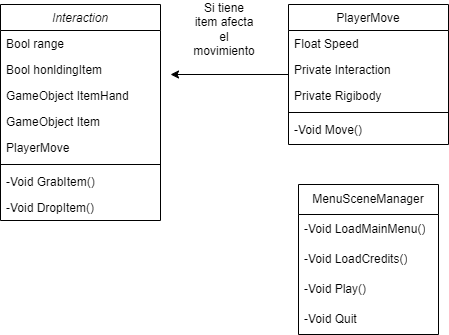

The diagram above was exported from draw.io. Its source (the exported page's mxGraphModel, read from the mxfile embedded in the PNG):
<mxGraphModel dx="1009" dy="547" grid="1" gridSize="10" guides="1" tooltips="1" connect="1" arrows="1" fold="1" page="1" pageScale="1" pageWidth="827" pageHeight="1169" math="0" shadow="0">
  <root>
    <mxCell id="WIyWlLk6GJQsqaUBKTNV-0" />
    <mxCell id="WIyWlLk6GJQsqaUBKTNV-1" parent="WIyWlLk6GJQsqaUBKTNV-0" />
    <mxCell id="zkfFHV4jXpPFQw0GAbJ--0" value="Interaction" style="swimlane;fontStyle=2;align=center;verticalAlign=top;childLayout=stackLayout;horizontal=1;startSize=26;horizontalStack=0;resizeParent=1;resizeLast=0;collapsible=1;marginBottom=0;rounded=0;shadow=0;strokeWidth=1;" parent="WIyWlLk6GJQsqaUBKTNV-1" vertex="1">
      <mxGeometry x="220" y="120" width="160" height="216" as="geometry">
        <mxRectangle x="230" y="140" width="160" height="26" as="alternateBounds" />
      </mxGeometry>
    </mxCell>
    <mxCell id="zkfFHV4jXpPFQw0GAbJ--1" value="Bool range" style="text;align=left;verticalAlign=top;spacingLeft=4;spacingRight=4;overflow=hidden;rotatable=0;points=[[0,0.5],[1,0.5]];portConstraint=eastwest;" parent="zkfFHV4jXpPFQw0GAbJ--0" vertex="1">
      <mxGeometry y="26" width="160" height="26" as="geometry" />
    </mxCell>
    <mxCell id="zkfFHV4jXpPFQw0GAbJ--2" value="Bool honldingItem" style="text;align=left;verticalAlign=top;spacingLeft=4;spacingRight=4;overflow=hidden;rotatable=0;points=[[0,0.5],[1,0.5]];portConstraint=eastwest;rounded=0;shadow=0;html=0;" parent="zkfFHV4jXpPFQw0GAbJ--0" vertex="1">
      <mxGeometry y="52" width="160" height="26" as="geometry" />
    </mxCell>
    <mxCell id="zkfFHV4jXpPFQw0GAbJ--3" value="GameObject ItemHand" style="text;align=left;verticalAlign=top;spacingLeft=4;spacingRight=4;overflow=hidden;rotatable=0;points=[[0,0.5],[1,0.5]];portConstraint=eastwest;rounded=0;shadow=0;html=0;" parent="zkfFHV4jXpPFQw0GAbJ--0" vertex="1">
      <mxGeometry y="78" width="160" height="26" as="geometry" />
    </mxCell>
    <mxCell id="JQZXdoD3Woh4f7cSEmBS-0" value="GameObject Item&#10;" style="text;align=left;verticalAlign=top;spacingLeft=4;spacingRight=4;overflow=hidden;rotatable=0;points=[[0,0.5],[1,0.5]];portConstraint=eastwest;rounded=0;shadow=0;html=0;" vertex="1" parent="zkfFHV4jXpPFQw0GAbJ--0">
      <mxGeometry y="104" width="160" height="26" as="geometry" />
    </mxCell>
    <mxCell id="JQZXdoD3Woh4f7cSEmBS-1" value="PlayerMove" style="text;align=left;verticalAlign=top;spacingLeft=4;spacingRight=4;overflow=hidden;rotatable=0;points=[[0,0.5],[1,0.5]];portConstraint=eastwest;rounded=0;shadow=0;html=0;" vertex="1" parent="zkfFHV4jXpPFQw0GAbJ--0">
      <mxGeometry y="130" width="160" height="26" as="geometry" />
    </mxCell>
    <mxCell id="zkfFHV4jXpPFQw0GAbJ--4" value="" style="line;html=1;strokeWidth=1;align=left;verticalAlign=middle;spacingTop=-1;spacingLeft=3;spacingRight=3;rotatable=0;labelPosition=right;points=[];portConstraint=eastwest;" parent="zkfFHV4jXpPFQw0GAbJ--0" vertex="1">
      <mxGeometry y="156" width="160" height="8" as="geometry" />
    </mxCell>
    <mxCell id="zkfFHV4jXpPFQw0GAbJ--5" value="-Void GrabItem()" style="text;align=left;verticalAlign=top;spacingLeft=4;spacingRight=4;overflow=hidden;rotatable=0;points=[[0,0.5],[1,0.5]];portConstraint=eastwest;" parent="zkfFHV4jXpPFQw0GAbJ--0" vertex="1">
      <mxGeometry y="164" width="160" height="26" as="geometry" />
    </mxCell>
    <mxCell id="JQZXdoD3Woh4f7cSEmBS-2" value="-Void DropItem()" style="text;align=left;verticalAlign=top;spacingLeft=4;spacingRight=4;overflow=hidden;rotatable=0;points=[[0,0.5],[1,0.5]];portConstraint=eastwest;" vertex="1" parent="zkfFHV4jXpPFQw0GAbJ--0">
      <mxGeometry y="190" width="160" height="26" as="geometry" />
    </mxCell>
    <mxCell id="JQZXdoD3Woh4f7cSEmBS-3" style="edgeStyle=orthogonalEdgeStyle;rounded=0;orthogonalLoop=1;jettySize=auto;html=1;" edge="1" parent="WIyWlLk6GJQsqaUBKTNV-1" source="zkfFHV4jXpPFQw0GAbJ--17">
      <mxGeometry relative="1" as="geometry">
        <mxPoint x="390" y="190" as="targetPoint" />
      </mxGeometry>
    </mxCell>
    <mxCell id="zkfFHV4jXpPFQw0GAbJ--17" value="PlayerMove" style="swimlane;fontStyle=0;align=center;verticalAlign=top;childLayout=stackLayout;horizontal=1;startSize=26;horizontalStack=0;resizeParent=1;resizeLast=0;collapsible=1;marginBottom=0;rounded=0;shadow=0;strokeWidth=1;" parent="WIyWlLk6GJQsqaUBKTNV-1" vertex="1">
      <mxGeometry x="508" y="120" width="160" height="140" as="geometry">
        <mxRectangle x="550" y="140" width="160" height="26" as="alternateBounds" />
      </mxGeometry>
    </mxCell>
    <mxCell id="zkfFHV4jXpPFQw0GAbJ--18" value="Float Speed" style="text;align=left;verticalAlign=top;spacingLeft=4;spacingRight=4;overflow=hidden;rotatable=0;points=[[0,0.5],[1,0.5]];portConstraint=eastwest;" parent="zkfFHV4jXpPFQw0GAbJ--17" vertex="1">
      <mxGeometry y="26" width="160" height="26" as="geometry" />
    </mxCell>
    <mxCell id="zkfFHV4jXpPFQw0GAbJ--19" value="Private Interaction" style="text;align=left;verticalAlign=top;spacingLeft=4;spacingRight=4;overflow=hidden;rotatable=0;points=[[0,0.5],[1,0.5]];portConstraint=eastwest;rounded=0;shadow=0;html=0;" parent="zkfFHV4jXpPFQw0GAbJ--17" vertex="1">
      <mxGeometry y="52" width="160" height="26" as="geometry" />
    </mxCell>
    <mxCell id="zkfFHV4jXpPFQw0GAbJ--20" value="Private Rigibody" style="text;align=left;verticalAlign=top;spacingLeft=4;spacingRight=4;overflow=hidden;rotatable=0;points=[[0,0.5],[1,0.5]];portConstraint=eastwest;rounded=0;shadow=0;html=0;" parent="zkfFHV4jXpPFQw0GAbJ--17" vertex="1">
      <mxGeometry y="78" width="160" height="26" as="geometry" />
    </mxCell>
    <mxCell id="zkfFHV4jXpPFQw0GAbJ--23" value="" style="line;html=1;strokeWidth=1;align=left;verticalAlign=middle;spacingTop=-1;spacingLeft=3;spacingRight=3;rotatable=0;labelPosition=right;points=[];portConstraint=eastwest;" parent="zkfFHV4jXpPFQw0GAbJ--17" vertex="1">
      <mxGeometry y="104" width="160" height="8" as="geometry" />
    </mxCell>
    <mxCell id="zkfFHV4jXpPFQw0GAbJ--25" value="-Void Move()" style="text;align=left;verticalAlign=top;spacingLeft=4;spacingRight=4;overflow=hidden;rotatable=0;points=[[0,0.5],[1,0.5]];portConstraint=eastwest;" parent="zkfFHV4jXpPFQw0GAbJ--17" vertex="1">
      <mxGeometry y="112" width="160" height="26" as="geometry" />
    </mxCell>
    <mxCell id="JQZXdoD3Woh4f7cSEmBS-4" value="Si tiene item afecta el movimiento" style="text;html=1;align=center;verticalAlign=middle;whiteSpace=wrap;rounded=0;" vertex="1" parent="WIyWlLk6GJQsqaUBKTNV-1">
      <mxGeometry x="413.5" y="130" width="60" height="30" as="geometry" />
    </mxCell>
    <mxCell id="JQZXdoD3Woh4f7cSEmBS-5" value="MenuSceneManager" style="swimlane;fontStyle=0;childLayout=stackLayout;horizontal=1;startSize=30;horizontalStack=0;resizeParent=1;resizeParentMax=0;resizeLast=0;collapsible=1;marginBottom=0;whiteSpace=wrap;html=1;" vertex="1" parent="WIyWlLk6GJQsqaUBKTNV-1">
      <mxGeometry x="518" y="300" width="140" height="150" as="geometry" />
    </mxCell>
    <mxCell id="JQZXdoD3Woh4f7cSEmBS-6" value="-Void LoadMainMenu()" style="text;strokeColor=none;fillColor=none;align=left;verticalAlign=middle;spacingLeft=4;spacingRight=4;overflow=hidden;points=[[0,0.5],[1,0.5]];portConstraint=eastwest;rotatable=0;whiteSpace=wrap;html=1;" vertex="1" parent="JQZXdoD3Woh4f7cSEmBS-5">
      <mxGeometry y="30" width="140" height="30" as="geometry" />
    </mxCell>
    <mxCell id="JQZXdoD3Woh4f7cSEmBS-7" value="-Void LoadCredits()" style="text;strokeColor=none;fillColor=none;align=left;verticalAlign=middle;spacingLeft=4;spacingRight=4;overflow=hidden;points=[[0,0.5],[1,0.5]];portConstraint=eastwest;rotatable=0;whiteSpace=wrap;html=1;" vertex="1" parent="JQZXdoD3Woh4f7cSEmBS-5">
      <mxGeometry y="60" width="140" height="30" as="geometry" />
    </mxCell>
    <mxCell id="JQZXdoD3Woh4f7cSEmBS-8" value="-Void Play()" style="text;strokeColor=none;fillColor=none;align=left;verticalAlign=middle;spacingLeft=4;spacingRight=4;overflow=hidden;points=[[0,0.5],[1,0.5]];portConstraint=eastwest;rotatable=0;whiteSpace=wrap;html=1;" vertex="1" parent="JQZXdoD3Woh4f7cSEmBS-5">
      <mxGeometry y="90" width="140" height="30" as="geometry" />
    </mxCell>
    <mxCell id="JQZXdoD3Woh4f7cSEmBS-9" value="-Void Quit" style="text;strokeColor=none;fillColor=none;align=left;verticalAlign=middle;spacingLeft=4;spacingRight=4;overflow=hidden;points=[[0,0.5],[1,0.5]];portConstraint=eastwest;rotatable=0;whiteSpace=wrap;html=1;" vertex="1" parent="JQZXdoD3Woh4f7cSEmBS-5">
      <mxGeometry y="120" width="140" height="30" as="geometry" />
    </mxCell>
  </root>
</mxGraphModel>